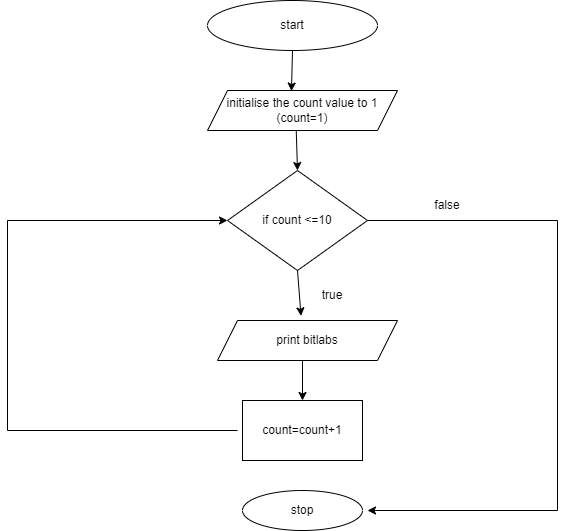

The diagram above was exported from draw.io. Its source (the exported page's mxGraphModel, read from the mxfile embedded in the PNG):
<mxGraphModel dx="1050" dy="573" grid="1" gridSize="10" guides="1" tooltips="1" connect="1" arrows="1" fold="1" page="1" pageScale="1" pageWidth="850" pageHeight="1100" math="0" shadow="0">
  <root>
    <mxCell id="0" />
    <mxCell id="1" parent="0" />
    <mxCell id="f7BFz-CQM5EG8ru_wluc-1" value="start" style="ellipse;whiteSpace=wrap;html=1;" vertex="1" parent="1">
      <mxGeometry x="290" y="40" width="170" height="50" as="geometry" />
    </mxCell>
    <mxCell id="f7BFz-CQM5EG8ru_wluc-2" value="initialise the count value to 1 (count=1)" style="shape=parallelogram;perimeter=parallelogramPerimeter;whiteSpace=wrap;html=1;fixedSize=1;" vertex="1" parent="1">
      <mxGeometry x="290" y="130" width="190" height="40" as="geometry" />
    </mxCell>
    <mxCell id="f7BFz-CQM5EG8ru_wluc-3" value="if count &amp;lt;=10" style="rhombus;whiteSpace=wrap;html=1;" vertex="1" parent="1">
      <mxGeometry x="310" y="210" width="140" height="100" as="geometry" />
    </mxCell>
    <mxCell id="f7BFz-CQM5EG8ru_wluc-4" value="print bitlabs" style="shape=parallelogram;perimeter=parallelogramPerimeter;whiteSpace=wrap;html=1;fixedSize=1;" vertex="1" parent="1">
      <mxGeometry x="300" y="360" width="180" height="40" as="geometry" />
    </mxCell>
    <mxCell id="f7BFz-CQM5EG8ru_wluc-5" value="count=count+1" style="rounded=0;whiteSpace=wrap;html=1;" vertex="1" parent="1">
      <mxGeometry x="325" y="440" width="120" height="60" as="geometry" />
    </mxCell>
    <mxCell id="f7BFz-CQM5EG8ru_wluc-6" value="stop" style="ellipse;whiteSpace=wrap;html=1;" vertex="1" parent="1">
      <mxGeometry x="325" y="530" width="120" height="40" as="geometry" />
    </mxCell>
    <mxCell id="f7BFz-CQM5EG8ru_wluc-8" value="" style="endArrow=classic;html=1;rounded=0;exitX=0.5;exitY=1;exitDx=0;exitDy=0;entryX=0.464;entryY=-0.115;entryDx=0;entryDy=0;entryPerimeter=0;" edge="1" parent="1" source="f7BFz-CQM5EG8ru_wluc-3" target="f7BFz-CQM5EG8ru_wluc-4">
      <mxGeometry width="50" height="50" relative="1" as="geometry">
        <mxPoint x="400" y="320" as="sourcePoint" />
        <mxPoint x="450" y="270" as="targetPoint" />
      </mxGeometry>
    </mxCell>
    <mxCell id="f7BFz-CQM5EG8ru_wluc-9" value="" style="endArrow=classic;html=1;rounded=0;entryX=0.5;entryY=0;entryDx=0;entryDy=0;exitX=0.467;exitY=0.995;exitDx=0;exitDy=0;exitPerimeter=0;" edge="1" parent="1" source="f7BFz-CQM5EG8ru_wluc-2" target="f7BFz-CQM5EG8ru_wluc-3">
      <mxGeometry width="50" height="50" relative="1" as="geometry">
        <mxPoint x="380" y="180" as="sourcePoint" />
        <mxPoint x="450" y="270" as="targetPoint" />
      </mxGeometry>
    </mxCell>
    <mxCell id="f7BFz-CQM5EG8ru_wluc-10" value="" style="endArrow=classic;html=1;rounded=0;exitX=0.5;exitY=1;exitDx=0;exitDy=0;entryX=0.442;entryY=0.015;entryDx=0;entryDy=0;entryPerimeter=0;" edge="1" parent="1" source="f7BFz-CQM5EG8ru_wluc-1" target="f7BFz-CQM5EG8ru_wluc-2">
      <mxGeometry width="50" height="50" relative="1" as="geometry">
        <mxPoint x="400" y="320" as="sourcePoint" />
        <mxPoint x="450" y="270" as="targetPoint" />
      </mxGeometry>
    </mxCell>
    <mxCell id="f7BFz-CQM5EG8ru_wluc-11" value="" style="endArrow=classic;html=1;rounded=0;entryX=0.5;entryY=0;entryDx=0;entryDy=0;" edge="1" parent="1" target="f7BFz-CQM5EG8ru_wluc-5">
      <mxGeometry width="50" height="50" relative="1" as="geometry">
        <mxPoint x="385" y="400" as="sourcePoint" />
        <mxPoint x="450" y="270" as="targetPoint" />
      </mxGeometry>
    </mxCell>
    <mxCell id="f7BFz-CQM5EG8ru_wluc-12" value="" style="endArrow=classic;html=1;rounded=0;entryX=0;entryY=0.5;entryDx=0;entryDy=0;" edge="1" parent="1" target="f7BFz-CQM5EG8ru_wluc-3">
      <mxGeometry width="50" height="50" relative="1" as="geometry">
        <mxPoint x="320" y="470" as="sourcePoint" />
        <mxPoint x="300" y="270" as="targetPoint" />
        <Array as="points">
          <mxPoint x="90" y="470" />
          <mxPoint x="90" y="260" />
        </Array>
      </mxGeometry>
    </mxCell>
    <mxCell id="f7BFz-CQM5EG8ru_wluc-13" value="" style="endArrow=classic;html=1;rounded=0;exitX=1;exitY=0.5;exitDx=0;exitDy=0;" edge="1" parent="1" source="f7BFz-CQM5EG8ru_wluc-3">
      <mxGeometry width="50" height="50" relative="1" as="geometry">
        <mxPoint x="460" y="260" as="sourcePoint" />
        <mxPoint x="450" y="550" as="targetPoint" />
        <Array as="points">
          <mxPoint x="640" y="260" />
          <mxPoint x="640" y="550" />
        </Array>
      </mxGeometry>
    </mxCell>
    <mxCell id="f7BFz-CQM5EG8ru_wluc-14" value="true" style="text;html=1;strokeColor=none;fillColor=none;align=center;verticalAlign=middle;whiteSpace=wrap;rounded=0;" vertex="1" parent="1">
      <mxGeometry x="385" y="320" width="60" height="30" as="geometry" />
    </mxCell>
    <mxCell id="f7BFz-CQM5EG8ru_wluc-15" value="false" style="text;html=1;strokeColor=none;fillColor=none;align=center;verticalAlign=middle;whiteSpace=wrap;rounded=0;" vertex="1" parent="1">
      <mxGeometry x="500" y="230" width="60" height="30" as="geometry" />
    </mxCell>
  </root>
</mxGraphModel>